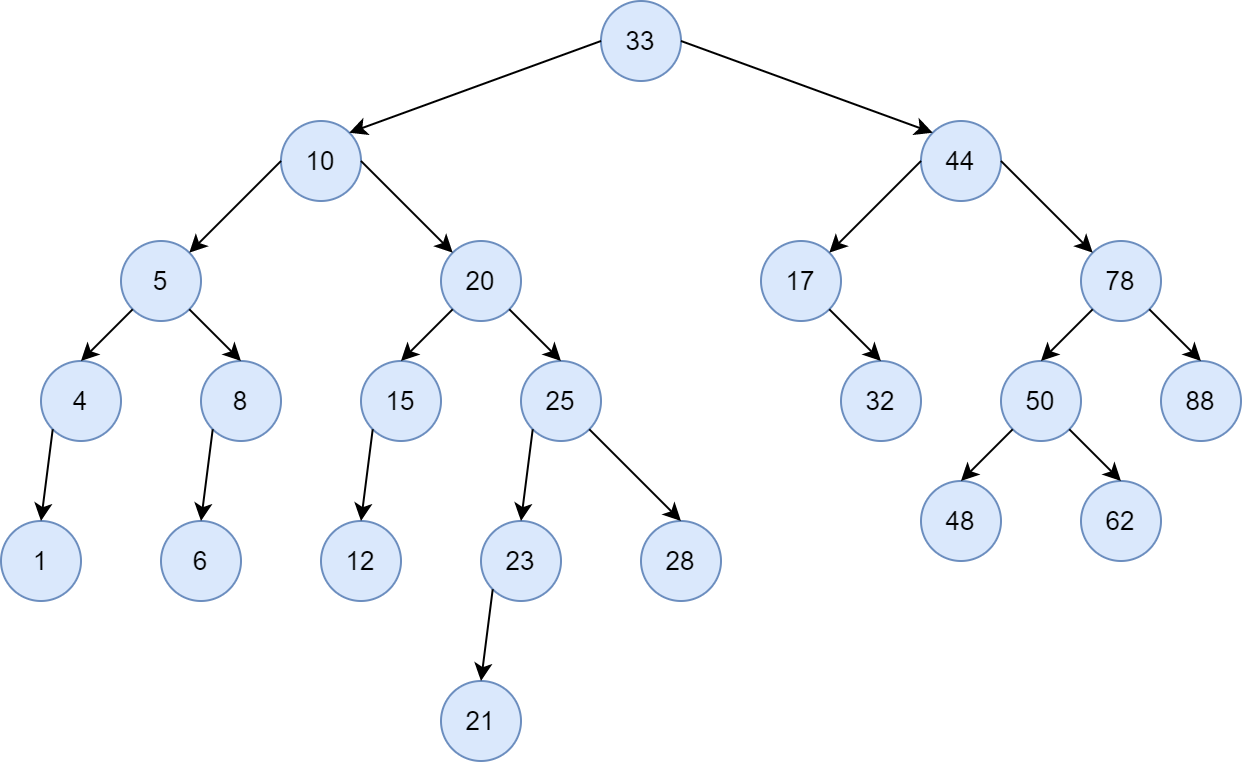

The diagram above was exported from draw.io. Its source (the exported page's mxGraphModel, read from the mxfile embedded in the PNG):
<mxGraphModel dx="2048" dy="754" grid="1" gridSize="10" guides="1" tooltips="1" connect="1" arrows="1" fold="1" page="1" pageScale="1" pageWidth="827" pageHeight="1169" math="0" shadow="0">
  <root>
    <mxCell id="0" />
    <mxCell id="1" parent="0" />
    <mxCell id="cMbLXrrPN-cN6KDGL-kB-35" value="10" style="ellipse;whiteSpace=wrap;html=1;aspect=fixed;fontSize=13;fillColor=#dae8fc;strokeColor=#6c8ebf;" vertex="1" parent="1">
      <mxGeometry x="120" y="100" width="40" height="40" as="geometry" />
    </mxCell>
    <mxCell id="cMbLXrrPN-cN6KDGL-kB-36" value="5" style="ellipse;whiteSpace=wrap;html=1;aspect=fixed;fontSize=13;rotation=0;fillColor=#dae8fc;strokeColor=#6c8ebf;" vertex="1" parent="1">
      <mxGeometry x="40" y="160" width="40" height="40" as="geometry" />
    </mxCell>
    <mxCell id="cMbLXrrPN-cN6KDGL-kB-37" value="20" style="ellipse;whiteSpace=wrap;html=1;aspect=fixed;fontSize=13;fillColor=#dae8fc;strokeColor=#6c8ebf;" vertex="1" parent="1">
      <mxGeometry x="200" y="160" width="40" height="40" as="geometry" />
    </mxCell>
    <mxCell id="cMbLXrrPN-cN6KDGL-kB-38" value="4" style="ellipse;whiteSpace=wrap;html=1;aspect=fixed;fontSize=13;fillColor=#dae8fc;strokeColor=#6c8ebf;" vertex="1" parent="1">
      <mxGeometry y="220" width="40" height="40" as="geometry" />
    </mxCell>
    <mxCell id="cMbLXrrPN-cN6KDGL-kB-39" value="8" style="ellipse;whiteSpace=wrap;html=1;aspect=fixed;fontSize=13;fillColor=#dae8fc;strokeColor=#6c8ebf;" vertex="1" parent="1">
      <mxGeometry x="80" y="220" width="40" height="40" as="geometry" />
    </mxCell>
    <mxCell id="cMbLXrrPN-cN6KDGL-kB-40" value="1" style="ellipse;whiteSpace=wrap;html=1;aspect=fixed;fontSize=13;fillColor=#dae8fc;strokeColor=#6c8ebf;" vertex="1" parent="1">
      <mxGeometry x="-20" y="300" width="40" height="40" as="geometry" />
    </mxCell>
    <mxCell id="cMbLXrrPN-cN6KDGL-kB-41" value="6" style="ellipse;whiteSpace=wrap;html=1;aspect=fixed;fontSize=13;fillColor=#dae8fc;strokeColor=#6c8ebf;" vertex="1" parent="1">
      <mxGeometry x="60" y="300" width="40" height="40" as="geometry" />
    </mxCell>
    <mxCell id="cMbLXrrPN-cN6KDGL-kB-42" value="15" style="ellipse;whiteSpace=wrap;html=1;aspect=fixed;fontSize=13;fillColor=#dae8fc;strokeColor=#6c8ebf;" vertex="1" parent="1">
      <mxGeometry x="160" y="220" width="40" height="40" as="geometry" />
    </mxCell>
    <mxCell id="cMbLXrrPN-cN6KDGL-kB-43" value="25" style="ellipse;whiteSpace=wrap;html=1;aspect=fixed;fontSize=13;fillColor=#dae8fc;strokeColor=#6c8ebf;" vertex="1" parent="1">
      <mxGeometry x="240" y="220" width="40" height="40" as="geometry" />
    </mxCell>
    <mxCell id="cMbLXrrPN-cN6KDGL-kB-44" value="12" style="ellipse;whiteSpace=wrap;html=1;aspect=fixed;fontSize=13;fillColor=#dae8fc;strokeColor=#6c8ebf;" vertex="1" parent="1">
      <mxGeometry x="140" y="300" width="40" height="40" as="geometry" />
    </mxCell>
    <mxCell id="cMbLXrrPN-cN6KDGL-kB-45" value="23" style="ellipse;whiteSpace=wrap;html=1;aspect=fixed;fontSize=13;fillColor=#dae8fc;strokeColor=#6c8ebf;" vertex="1" parent="1">
      <mxGeometry x="220" y="300" width="40" height="40" as="geometry" />
    </mxCell>
    <mxCell id="cMbLXrrPN-cN6KDGL-kB-46" value="28" style="ellipse;whiteSpace=wrap;html=1;aspect=fixed;fontSize=13;fillColor=#dae8fc;strokeColor=#6c8ebf;" vertex="1" parent="1">
      <mxGeometry x="300" y="300" width="40" height="40" as="geometry" />
    </mxCell>
    <mxCell id="cMbLXrrPN-cN6KDGL-kB-47" value="21" style="ellipse;whiteSpace=wrap;html=1;aspect=fixed;fontSize=13;fillColor=#dae8fc;strokeColor=#6c8ebf;" vertex="1" parent="1">
      <mxGeometry x="200" y="380" width="40" height="40" as="geometry" />
    </mxCell>
    <mxCell id="cMbLXrrPN-cN6KDGL-kB-48" value="" style="endArrow=classic;html=1;rounded=0;fontSize=13;exitX=0;exitY=0.5;exitDx=0;exitDy=0;entryX=1;entryY=0;entryDx=0;entryDy=0;" edge="1" parent="1" source="cMbLXrrPN-cN6KDGL-kB-35" target="cMbLXrrPN-cN6KDGL-kB-36">
      <mxGeometry width="50" height="50" relative="1" as="geometry">
        <mxPoint x="310" y="320" as="sourcePoint" />
        <mxPoint x="360" y="270" as="targetPoint" />
      </mxGeometry>
    </mxCell>
    <mxCell id="cMbLXrrPN-cN6KDGL-kB-49" value="" style="endArrow=classic;html=1;rounded=0;fontSize=13;exitX=1;exitY=0.5;exitDx=0;exitDy=0;entryX=0;entryY=0;entryDx=0;entryDy=0;" edge="1" parent="1" source="cMbLXrrPN-cN6KDGL-kB-35" target="cMbLXrrPN-cN6KDGL-kB-37">
      <mxGeometry width="50" height="50" relative="1" as="geometry">
        <mxPoint x="310" y="320" as="sourcePoint" />
        <mxPoint x="360" y="270" as="targetPoint" />
      </mxGeometry>
    </mxCell>
    <mxCell id="cMbLXrrPN-cN6KDGL-kB-50" value="" style="endArrow=classic;html=1;rounded=0;fontSize=13;exitX=0;exitY=1;exitDx=0;exitDy=0;entryX=0.5;entryY=0;entryDx=0;entryDy=0;" edge="1" parent="1" source="cMbLXrrPN-cN6KDGL-kB-36" target="cMbLXrrPN-cN6KDGL-kB-38">
      <mxGeometry width="50" height="50" relative="1" as="geometry">
        <mxPoint x="310" y="320" as="sourcePoint" />
        <mxPoint x="360" y="270" as="targetPoint" />
      </mxGeometry>
    </mxCell>
    <mxCell id="cMbLXrrPN-cN6KDGL-kB-51" value="" style="endArrow=classic;html=1;rounded=0;fontSize=13;exitX=1;exitY=1;exitDx=0;exitDy=0;entryX=0.5;entryY=0;entryDx=0;entryDy=0;" edge="1" parent="1" source="cMbLXrrPN-cN6KDGL-kB-36" target="cMbLXrrPN-cN6KDGL-kB-39">
      <mxGeometry width="50" height="50" relative="1" as="geometry">
        <mxPoint x="310" y="320" as="sourcePoint" />
        <mxPoint x="360" y="270" as="targetPoint" />
      </mxGeometry>
    </mxCell>
    <mxCell id="cMbLXrrPN-cN6KDGL-kB-52" value="" style="endArrow=classic;html=1;rounded=0;fontSize=13;exitX=0;exitY=1;exitDx=0;exitDy=0;entryX=0.5;entryY=0;entryDx=0;entryDy=0;" edge="1" parent="1" source="cMbLXrrPN-cN6KDGL-kB-37" target="cMbLXrrPN-cN6KDGL-kB-42">
      <mxGeometry width="50" height="50" relative="1" as="geometry">
        <mxPoint x="310" y="320" as="sourcePoint" />
        <mxPoint x="360" y="270" as="targetPoint" />
      </mxGeometry>
    </mxCell>
    <mxCell id="cMbLXrrPN-cN6KDGL-kB-53" value="" style="endArrow=classic;html=1;rounded=0;fontSize=13;exitX=1;exitY=1;exitDx=0;exitDy=0;entryX=0.5;entryY=0;entryDx=0;entryDy=0;" edge="1" parent="1" source="cMbLXrrPN-cN6KDGL-kB-37" target="cMbLXrrPN-cN6KDGL-kB-43">
      <mxGeometry width="50" height="50" relative="1" as="geometry">
        <mxPoint x="310" y="320" as="sourcePoint" />
        <mxPoint x="360" y="270" as="targetPoint" />
      </mxGeometry>
    </mxCell>
    <mxCell id="cMbLXrrPN-cN6KDGL-kB-54" value="" style="endArrow=classic;html=1;rounded=0;fontSize=13;exitX=0;exitY=1;exitDx=0;exitDy=0;entryX=0.5;entryY=0;entryDx=0;entryDy=0;" edge="1" parent="1" source="cMbLXrrPN-cN6KDGL-kB-38" target="cMbLXrrPN-cN6KDGL-kB-40">
      <mxGeometry width="50" height="50" relative="1" as="geometry">
        <mxPoint x="310" y="320" as="sourcePoint" />
        <mxPoint x="360" y="270" as="targetPoint" />
      </mxGeometry>
    </mxCell>
    <mxCell id="cMbLXrrPN-cN6KDGL-kB-55" value="" style="endArrow=classic;html=1;rounded=0;fontSize=13;exitX=0;exitY=1;exitDx=0;exitDy=0;entryX=0.5;entryY=0;entryDx=0;entryDy=0;" edge="1" parent="1" source="cMbLXrrPN-cN6KDGL-kB-39" target="cMbLXrrPN-cN6KDGL-kB-41">
      <mxGeometry width="50" height="50" relative="1" as="geometry">
        <mxPoint x="310" y="320" as="sourcePoint" />
        <mxPoint x="360" y="270" as="targetPoint" />
      </mxGeometry>
    </mxCell>
    <mxCell id="cMbLXrrPN-cN6KDGL-kB-56" value="" style="endArrow=classic;html=1;rounded=0;fontSize=13;exitX=0;exitY=1;exitDx=0;exitDy=0;entryX=0.5;entryY=0;entryDx=0;entryDy=0;" edge="1" parent="1" source="cMbLXrrPN-cN6KDGL-kB-42" target="cMbLXrrPN-cN6KDGL-kB-44">
      <mxGeometry width="50" height="50" relative="1" as="geometry">
        <mxPoint x="310" y="320" as="sourcePoint" />
        <mxPoint x="360" y="270" as="targetPoint" />
      </mxGeometry>
    </mxCell>
    <mxCell id="cMbLXrrPN-cN6KDGL-kB-57" value="" style="endArrow=classic;html=1;rounded=0;fontSize=13;exitX=0;exitY=1;exitDx=0;exitDy=0;entryX=0.5;entryY=0;entryDx=0;entryDy=0;" edge="1" parent="1" source="cMbLXrrPN-cN6KDGL-kB-43" target="cMbLXrrPN-cN6KDGL-kB-45">
      <mxGeometry width="50" height="50" relative="1" as="geometry">
        <mxPoint x="310" y="320" as="sourcePoint" />
        <mxPoint x="360" y="270" as="targetPoint" />
      </mxGeometry>
    </mxCell>
    <mxCell id="cMbLXrrPN-cN6KDGL-kB-58" value="" style="endArrow=classic;html=1;rounded=0;fontSize=13;exitX=1;exitY=1;exitDx=0;exitDy=0;entryX=0.5;entryY=0;entryDx=0;entryDy=0;" edge="1" parent="1" source="cMbLXrrPN-cN6KDGL-kB-43" target="cMbLXrrPN-cN6KDGL-kB-46">
      <mxGeometry width="50" height="50" relative="1" as="geometry">
        <mxPoint x="310" y="320" as="sourcePoint" />
        <mxPoint x="360" y="270" as="targetPoint" />
      </mxGeometry>
    </mxCell>
    <mxCell id="cMbLXrrPN-cN6KDGL-kB-59" value="" style="endArrow=classic;html=1;rounded=0;fontSize=13;exitX=0;exitY=1;exitDx=0;exitDy=0;entryX=0.5;entryY=0;entryDx=0;entryDy=0;" edge="1" parent="1" source="cMbLXrrPN-cN6KDGL-kB-45" target="cMbLXrrPN-cN6KDGL-kB-47">
      <mxGeometry width="50" height="50" relative="1" as="geometry">
        <mxPoint x="310" y="320" as="sourcePoint" />
        <mxPoint x="360" y="270" as="targetPoint" />
      </mxGeometry>
    </mxCell>
    <mxCell id="cMbLXrrPN-cN6KDGL-kB-60" value="33" style="ellipse;whiteSpace=wrap;html=1;aspect=fixed;fontSize=13;fillColor=#dae8fc;strokeColor=#6c8ebf;" vertex="1" parent="1">
      <mxGeometry x="280" y="40" width="40" height="40" as="geometry" />
    </mxCell>
    <mxCell id="cMbLXrrPN-cN6KDGL-kB-61" value="44" style="ellipse;whiteSpace=wrap;html=1;aspect=fixed;fontSize=13;fillColor=#dae8fc;strokeColor=#6c8ebf;" vertex="1" parent="1">
      <mxGeometry x="440" y="100" width="40" height="40" as="geometry" />
    </mxCell>
    <mxCell id="cMbLXrrPN-cN6KDGL-kB-62" value="17" style="ellipse;whiteSpace=wrap;html=1;aspect=fixed;fontSize=13;fillColor=#dae8fc;strokeColor=#6c8ebf;" vertex="1" parent="1">
      <mxGeometry x="360" y="160" width="40" height="40" as="geometry" />
    </mxCell>
    <mxCell id="cMbLXrrPN-cN6KDGL-kB-63" value="78" style="ellipse;whiteSpace=wrap;html=1;aspect=fixed;fontSize=13;fillColor=#dae8fc;strokeColor=#6c8ebf;" vertex="1" parent="1">
      <mxGeometry x="520" y="160" width="40" height="40" as="geometry" />
    </mxCell>
    <mxCell id="cMbLXrrPN-cN6KDGL-kB-64" value="32" style="ellipse;whiteSpace=wrap;html=1;aspect=fixed;fontSize=13;fillColor=#dae8fc;strokeColor=#6c8ebf;" vertex="1" parent="1">
      <mxGeometry x="400" y="220" width="40" height="40" as="geometry" />
    </mxCell>
    <mxCell id="cMbLXrrPN-cN6KDGL-kB-65" value="50" style="ellipse;whiteSpace=wrap;html=1;aspect=fixed;fontSize=13;fillColor=#dae8fc;strokeColor=#6c8ebf;" vertex="1" parent="1">
      <mxGeometry x="480" y="220" width="40" height="40" as="geometry" />
    </mxCell>
    <mxCell id="cMbLXrrPN-cN6KDGL-kB-66" value="88" style="ellipse;whiteSpace=wrap;html=1;aspect=fixed;fontSize=13;fillColor=#dae8fc;strokeColor=#6c8ebf;" vertex="1" parent="1">
      <mxGeometry x="560" y="220" width="40" height="40" as="geometry" />
    </mxCell>
    <mxCell id="cMbLXrrPN-cN6KDGL-kB-67" value="48" style="ellipse;whiteSpace=wrap;html=1;aspect=fixed;fontSize=13;fillColor=#dae8fc;strokeColor=#6c8ebf;" vertex="1" parent="1">
      <mxGeometry x="440" y="280" width="40" height="40" as="geometry" />
    </mxCell>
    <mxCell id="cMbLXrrPN-cN6KDGL-kB-68" value="62" style="ellipse;whiteSpace=wrap;html=1;aspect=fixed;fontSize=13;fillColor=#dae8fc;strokeColor=#6c8ebf;" vertex="1" parent="1">
      <mxGeometry x="520" y="280" width="40" height="40" as="geometry" />
    </mxCell>
    <mxCell id="cMbLXrrPN-cN6KDGL-kB-69" value="" style="endArrow=classic;html=1;rounded=0;fontSize=13;exitX=0;exitY=0.5;exitDx=0;exitDy=0;entryX=1;entryY=0;entryDx=0;entryDy=0;" edge="1" parent="1" source="cMbLXrrPN-cN6KDGL-kB-60" target="cMbLXrrPN-cN6KDGL-kB-35">
      <mxGeometry width="50" height="50" relative="1" as="geometry">
        <mxPoint x="460" y="340" as="sourcePoint" />
        <mxPoint x="510" y="290" as="targetPoint" />
      </mxGeometry>
    </mxCell>
    <mxCell id="cMbLXrrPN-cN6KDGL-kB-70" value="" style="endArrow=classic;html=1;rounded=0;fontSize=13;exitX=1;exitY=0.5;exitDx=0;exitDy=0;entryX=0;entryY=0;entryDx=0;entryDy=0;" edge="1" parent="1" source="cMbLXrrPN-cN6KDGL-kB-60" target="cMbLXrrPN-cN6KDGL-kB-61">
      <mxGeometry width="50" height="50" relative="1" as="geometry">
        <mxPoint x="460" y="260" as="sourcePoint" />
        <mxPoint x="510" y="210" as="targetPoint" />
      </mxGeometry>
    </mxCell>
    <mxCell id="cMbLXrrPN-cN6KDGL-kB-71" value="" style="endArrow=classic;html=1;rounded=0;fontSize=13;exitX=0;exitY=0.5;exitDx=0;exitDy=0;entryX=1;entryY=0;entryDx=0;entryDy=0;" edge="1" parent="1" source="cMbLXrrPN-cN6KDGL-kB-61" target="cMbLXrrPN-cN6KDGL-kB-62">
      <mxGeometry width="50" height="50" relative="1" as="geometry">
        <mxPoint x="460" y="260" as="sourcePoint" />
        <mxPoint x="510" y="210" as="targetPoint" />
      </mxGeometry>
    </mxCell>
    <mxCell id="cMbLXrrPN-cN6KDGL-kB-72" value="" style="endArrow=classic;html=1;rounded=0;fontSize=13;exitX=1;exitY=0.5;exitDx=0;exitDy=0;entryX=0;entryY=0;entryDx=0;entryDy=0;" edge="1" parent="1" source="cMbLXrrPN-cN6KDGL-kB-61" target="cMbLXrrPN-cN6KDGL-kB-63">
      <mxGeometry width="50" height="50" relative="1" as="geometry">
        <mxPoint x="460" y="260" as="sourcePoint" />
        <mxPoint x="510" y="210" as="targetPoint" />
      </mxGeometry>
    </mxCell>
    <mxCell id="cMbLXrrPN-cN6KDGL-kB-73" value="" style="endArrow=classic;html=1;rounded=0;fontSize=13;exitX=1;exitY=1;exitDx=0;exitDy=0;entryX=0.5;entryY=0;entryDx=0;entryDy=0;" edge="1" parent="1" source="cMbLXrrPN-cN6KDGL-kB-62" target="cMbLXrrPN-cN6KDGL-kB-64">
      <mxGeometry width="50" height="50" relative="1" as="geometry">
        <mxPoint x="460" y="260" as="sourcePoint" />
        <mxPoint x="510" y="210" as="targetPoint" />
      </mxGeometry>
    </mxCell>
    <mxCell id="cMbLXrrPN-cN6KDGL-kB-74" value="" style="endArrow=classic;html=1;rounded=0;fontSize=13;exitX=0;exitY=1;exitDx=0;exitDy=0;entryX=0.5;entryY=0;entryDx=0;entryDy=0;" edge="1" parent="1" source="cMbLXrrPN-cN6KDGL-kB-63" target="cMbLXrrPN-cN6KDGL-kB-65">
      <mxGeometry width="50" height="50" relative="1" as="geometry">
        <mxPoint x="460" y="260" as="sourcePoint" />
        <mxPoint x="510" y="210" as="targetPoint" />
      </mxGeometry>
    </mxCell>
    <mxCell id="cMbLXrrPN-cN6KDGL-kB-75" value="" style="endArrow=classic;html=1;rounded=0;fontSize=13;exitX=1;exitY=1;exitDx=0;exitDy=0;entryX=0.5;entryY=0;entryDx=0;entryDy=0;" edge="1" parent="1" source="cMbLXrrPN-cN6KDGL-kB-63" target="cMbLXrrPN-cN6KDGL-kB-66">
      <mxGeometry width="50" height="50" relative="1" as="geometry">
        <mxPoint x="630" y="260" as="sourcePoint" />
        <mxPoint x="680" y="210" as="targetPoint" />
      </mxGeometry>
    </mxCell>
    <mxCell id="cMbLXrrPN-cN6KDGL-kB-76" value="" style="endArrow=classic;html=1;rounded=0;fontSize=13;exitX=1;exitY=1;exitDx=0;exitDy=0;entryX=0.5;entryY=0;entryDx=0;entryDy=0;" edge="1" parent="1" source="cMbLXrrPN-cN6KDGL-kB-65" target="cMbLXrrPN-cN6KDGL-kB-68">
      <mxGeometry width="50" height="50" relative="1" as="geometry">
        <mxPoint x="630" y="260" as="sourcePoint" />
        <mxPoint x="680" y="210" as="targetPoint" />
      </mxGeometry>
    </mxCell>
    <mxCell id="cMbLXrrPN-cN6KDGL-kB-77" value="" style="endArrow=classic;html=1;rounded=0;fontSize=13;exitX=0;exitY=1;exitDx=0;exitDy=0;entryX=0.5;entryY=0;entryDx=0;entryDy=0;" edge="1" parent="1" source="cMbLXrrPN-cN6KDGL-kB-65" target="cMbLXrrPN-cN6KDGL-kB-67">
      <mxGeometry width="50" height="50" relative="1" as="geometry">
        <mxPoint x="630" y="260" as="sourcePoint" />
        <mxPoint x="680" y="210" as="targetPoint" />
      </mxGeometry>
    </mxCell>
  </root>
</mxGraphModel>